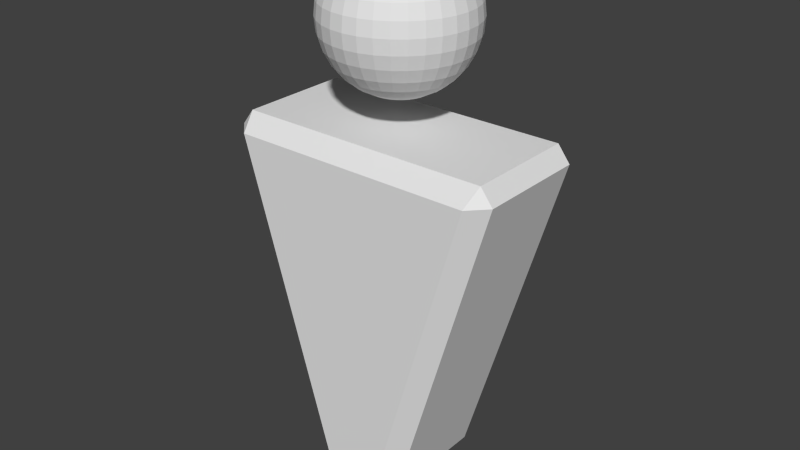 # Source: traveler.blend  (saved by Blender 2.71.0; exported with 4.5.12 LTS)
import bpy
from mathutils import Matrix  # noqa: F401  (used for matrix-valued properties, if any)

bpy.ops.wm.read_factory_settings(use_empty=True)
scene = bpy.context.scene
scene.name = 'Scene'

# ---- collections
col_collection_1 = bpy.data.collections.new('Collection 1'); scene.collection.children.link(col_collection_1)

# ---- materials (node trees are filled in below, after node groups)
mat_material = bpy.data.materials.new('Material')
mat_material.alpha_threshold = 0.0
mat_material.use_transparent_shadow = False
mat_material.roughness = 0.5
mat_material.line_color = (0.0, 0.0, 0.0, 1.0)

# ---- material node trees

# ---- world
world_world = bpy.data.worlds.new('World'); scene.world = world_world
world_world.color = (0.05088, 0.05088, 0.05088)
world_world.use_sun_shadow = False
world_world.sun_shadow_jitter_overblur = 0.0
world_world.cycles.sampling_method = 'MANUAL'
world_world.cycles.sample_map_resolution = 256

# ---- meshes
me_cube = bpy.data.meshes.new('Cube')
me_cube.from_pydata([(-0.09755, 0.0, 3.99), (-0.1913, 0.0, 3.962), (-0.2778, 0.0, 3.916), (-0.3536, 0.0, 3.854), (-0.4157, 0.0, 3.778), (-0.4619, 0.0, 3.691), (-0.4904, 0.0, 3.598), (-0.5, 0.0, 3.5), (-0.4904, 0.0, 3.402), (-0.4619, 0.0, 3.309), (-0.4157, 0.0, 3.222), (-0.3536, 0.0, 3.146), (-0.2778, 0.0, 3.084), (-0.1913, 0.0, 3.038), (-0.09755, 0.0, 3.01), (-0.09567, 0.01903, 3.99), (-0.1877, 0.03733, 3.962), (-0.2724, 0.05419, 3.916), (-0.3468, 0.06897, 3.854), (-0.4077, 0.08111, 3.778), (-0.4531, 0.09012, 3.691), (-0.481, 0.09567, 3.598), (-0.4904, 0.09755, 3.5), (-0.481, 0.09567, 3.402), (-0.4531, 0.09012, 3.309), (-0.4077, 0.08111, 3.222), (-0.3468, 0.06897, 3.146), (-0.2724, 0.05419, 3.084), (-0.1877, 0.03733, 3.038), (-0.09567, 0.01903, 3.01), (-0.09012, 0.03733, 3.99), (-0.1768, 0.07322, 3.962), (-0.2566, 0.1063, 3.916), (-0.3266, 0.1353, 3.854), (-0.3841, 0.1591, 3.778), (-0.4268, 0.1768, 3.691), (-0.4531, 0.1877, 3.598), (-0.4619, 0.1913, 3.5), (-0.4531, 0.1877, 3.402), (-0.4268, 0.1768, 3.309), (-0.3841, 0.1591, 3.222), (-0.3266, 0.1353, 3.146), (-0.2566, 0.1063, 3.084), (-0.1768, 0.07322, 3.038), (-0.09012, 0.03733, 3.01), (-0.08111, 0.05419, 3.99), (-0.1591, 0.1063, 3.962), (-0.231, 0.1543, 3.916), (-0.294, 0.1964, 3.854), (-0.3457, 0.231, 3.778), (-0.3841, 0.2566, 3.691), (-0.4077, 0.2724, 3.598), (-0.4157, 0.2778, 3.5), (-0.4077, 0.2724, 3.402), (-0.3841, 0.2566, 3.309), (-0.3457, 0.231, 3.222), (-0.294, 0.1964, 3.146), (-0.231, 0.1543, 3.084), (-0.1591, 0.1063, 3.038), (-0.08111, 0.05419, 3.01), (-0.06897, 0.06897, 3.99), (-0.1353, 0.1353, 3.962), (-0.1964, 0.1964, 3.916), (-0.25, 0.25, 3.854), (-0.294, 0.294, 3.778), (-0.3266, 0.3266, 3.691), (-0.3468, 0.3468, 3.598), (-0.3536, 0.3536, 3.5), (-0.3468, 0.3468, 3.402), (-0.3266, 0.3266, 3.309), (-0.294, 0.294, 3.222), (-0.25, 0.25, 3.146), (-0.1964, 0.1964, 3.084), (-0.1353, 0.1353, 3.038), (-0.06897, 0.06897, 3.01), (-0.05419, 0.08111, 3.99), (-0.1063, 0.1591, 3.962), (-0.1543, 0.231, 3.916), (-0.1964, 0.294, 3.854), (-0.231, 0.3457, 3.778), (-0.2566, 0.3841, 3.691), (-0.2724, 0.4077, 3.598), (-0.2778, 0.4157, 3.5), (-0.2724, 0.4077, 3.402), (-0.2566, 0.3841, 3.309), (-0.231, 0.3457, 3.222), (-0.1964, 0.294, 3.146), (-0.1543, 0.231, 3.084), (-0.1063, 0.1591, 3.038), (-0.05419, 0.08111, 3.01), (-0.03733, 0.09012, 3.99), (-0.07322, 0.1768, 3.962), (-0.1063, 0.2566, 3.916), (-0.1353, 0.3266, 3.854), (-0.1591, 0.3841, 3.778), (-0.1768, 0.4268, 3.691), (-0.1877, 0.4531, 3.598), (-0.1913, 0.4619, 3.5), (-0.1877, 0.4531, 3.402), (-0.1768, 0.4268, 3.309), (-0.1591, 0.3841, 3.222), (-0.1353, 0.3266, 3.146), (-0.1063, 0.2566, 3.084), (-0.07322, 0.1768, 3.038), (-0.03733, 0.09012, 3.01), (-0.01903, 0.09567, 3.99), (-0.03733, 0.1877, 3.962), (-0.05419, 0.2724, 3.916), (-0.06897, 0.3468, 3.854), (-0.08111, 0.4077, 3.778), (-0.09012, 0.4531, 3.691), (-0.09567, 0.481, 3.598), (-0.09754, 0.4904, 3.5), (-0.09567, 0.481, 3.402), (-0.09012, 0.4531, 3.309), (-0.08111, 0.4077, 3.222), (-0.06897, 0.3468, 3.146), (-0.05419, 0.2724, 3.084), (-0.03733, 0.1877, 3.038), (-0.01903, 0.09567, 3.01), (1.633e-07, 0.09755, 3.99), (1.596e-07, 0.1913, 3.962), (1.559e-07, 0.2778, 3.916), (1.596e-07, 0.3536, 3.854), (1.67e-07, 0.4157, 3.778), (1.372e-07, 0.4619, 3.691), (1.968e-07, 0.4904, 3.598), (1.894e-07, 0.5, 3.5), (1.968e-07, 0.4904, 3.402), (1.149e-07, 0.4619, 3.309), (1.67e-07, 0.4157, 3.222), (1.596e-07, 0.3536, 3.146), (1.708e-07, 0.2778, 3.084), (1.521e-07, 0.1913, 3.038), (1.54e-07, 0.09755, 3.01), (0.01903, 0.09567, 3.99), (0.03733, 0.1877, 3.962), (0.05419, 0.2724, 3.916), (0.06898, 0.3468, 3.854), (0.08111, 0.4077, 3.778), (0.09012, 0.4531, 3.691), (0.09567, 0.481, 3.598), (0.09755, 0.4904, 3.5), (0.09567, 0.481, 3.402), (0.09012, 0.4531, 3.309), (0.08111, 0.4077, 3.222), (0.06898, 0.3468, 3.146), (0.05419, 0.2724, 3.084), (0.03733, 0.1877, 3.038), (0.01903, 0.09567, 3.01), (0.03733, 0.09012, 3.99), (0.07322, 0.1768, 3.962), (0.1063, 0.2566, 3.916), (0.1353, 0.3266, 3.854), (0.1591, 0.3841, 3.778), (0.1768, 0.4268, 3.691), (0.1877, 0.4531, 3.598), (0.1913, 0.4619, 3.5), (0.1877, 0.4531, 3.402), (0.1768, 0.4268, 3.309), (0.1591, 0.3841, 3.222), (0.1353, 0.3266, 3.146), (0.1063, 0.2566, 3.084), (0.07322, 0.1768, 3.038), (0.03733, 0.09012, 3.01), (0.05419, 0.08111, 3.99), (0.1063, 0.1591, 3.962), (0.1543, 0.231, 3.916), (0.1964, 0.294, 3.854), (0.231, 0.3457, 3.778), (0.2566, 0.3841, 3.691), (0.2724, 0.4077, 3.598), (0.2778, 0.4157, 3.5), (0.2724, 0.4077, 3.402), (0.2566, 0.3841, 3.309), (0.231, 0.3457, 3.222), (0.1964, 0.294, 3.146), (0.1543, 0.231, 3.084), (0.1063, 0.1591, 3.038), (0.05419, 0.08111, 3.01), (0.06898, 0.06897, 3.99), (0.1353, 0.1353, 3.962), (0.1964, 0.1964, 3.916), (0.25, 0.25, 3.854), (0.294, 0.294, 3.778), (0.3266, 0.3266, 3.691), (0.3468, 0.3468, 3.598), (0.3536, 0.3536, 3.5), (0.3468, 0.3468, 3.402), (0.3266, 0.3266, 3.309), (0.294, 0.294, 3.222), (0.25, 0.25, 3.146), (0.1964, 0.1964, 3.084), (0.1353, 0.1353, 3.038), (0.06898, 0.06897, 3.01), (0.08111, 0.05419, 3.99), (0.1591, 0.1063, 3.962), (0.231, 0.1543, 3.916), (0.294, 0.1964, 3.854), (0.3457, 0.231, 3.778), (0.3841, 0.2566, 3.691), (0.4077, 0.2724, 3.598), (0.4157, 0.2778, 3.5), (0.4077, 0.2724, 3.402), (0.3841, 0.2566, 3.309), (0.3457, 0.231, 3.222), (0.294, 0.1964, 3.146), (0.231, 0.1543, 3.084), (0.1591, 0.1063, 3.038), (0.08111, 0.05419, 3.01), (0.09012, 0.03733, 3.99), (0.1768, 0.07322, 3.962), (0.2566, 0.1063, 3.916), (0.3266, 0.1353, 3.854), (0.3841, 0.1591, 3.778), (0.4268, 0.1768, 3.691), (0.4531, 0.1877, 3.598), (0.4619, 0.1913, 3.5), (0.4531, 0.1877, 3.402), (0.4268, 0.1768, 3.309), (0.3841, 0.1591, 3.222), (0.3266, 0.1353, 3.146), (0.2566, 0.1063, 3.084), (0.1768, 0.07322, 3.038), (0.09012, 0.03733, 3.01), (0.09567, 0.01903, 3.99), (0.1877, 0.03733, 3.962), (0.2724, 0.05419, 3.916), (0.3468, 0.06897, 3.854), (0.4077, 0.08111, 3.778), (0.4531, 0.09012, 3.691), (0.481, 0.09567, 3.598), (0.4904, 0.09755, 3.5), (0.481, 0.09567, 3.402), (0.4531, 0.09012, 3.309), (0.4077, 0.08111, 3.222), (0.3468, 0.06897, 3.146), (0.2724, 0.05419, 3.084), (0.1877, 0.03733, 3.038), (0.09567, 0.01903, 3.01), (0.09755, -3.606e-09, 3.99), (0.1913, 2.061e-08, 3.962), (0.2778, 1.316e-08, 3.916), (0.3536, -1.292e-08, 3.854), (0.4157, -4.272e-08, 3.778), (0.4619, 3.178e-08, 3.691), (0.4904, -4.272e-08, 3.598), (0.5, -5.017e-08, 3.5), (0.4904, -4.272e-08, 3.402), (0.4619, 3.178e-08, 3.309), (0.4157, -4.272e-08, 3.222), (0.3536, -1.292e-08, 3.146), (0.2778, -5.469e-09, 3.084), (0.1913, 1.982e-09, 3.038), (0.09755, 1.982e-09, 3.01), (0.09567, -0.01903, 3.99), (0.1877, -0.03733, 3.962), (0.2724, -0.05419, 3.916), (0.3468, -0.06897, 3.854), (0.4077, -0.08111, 3.778), (0.4531, -0.09012, 3.691), (0.481, -0.09567, 3.598), (0.4904, -0.09755, 3.5), (0.481, -0.09567, 3.402), (0.4531, -0.09012, 3.309), (0.4077, -0.08111, 3.222), (0.3468, -0.06897, 3.146), (0.2724, -0.05419, 3.084), (0.1877, -0.03733, 3.038), (0.09567, -0.01903, 3.01), (0.09012, -0.03733, 3.99), (0.1768, -0.07322, 3.962), (0.2566, -0.1063, 3.916), (0.3266, -0.1353, 3.854), (0.3841, -0.1591, 3.778), (0.4268, -0.1768, 3.691), (0.4531, -0.1877, 3.598), (0.4619, -0.1913, 3.5), (0.4531, -0.1877, 3.402), (0.4268, -0.1768, 3.309), (0.3841, -0.1591, 3.222), (0.3266, -0.1353, 3.146), (0.2566, -0.1063, 3.084), (0.1768, -0.07322, 3.038), (0.09012, -0.03733, 3.01), (0.08111, -0.05419, 3.99), (0.1591, -0.1063, 3.962), (0.231, -0.1543, 3.916), (0.294, -0.1964, 3.854), (0.3457, -0.231, 3.778), (0.3841, -0.2566, 3.691), (0.4077, -0.2724, 3.598), (0.4157, -0.2778, 3.5), (0.4077, -0.2724, 3.402), (0.3841, -0.2566, 3.309), (0.3457, -0.231, 3.222), (0.294, -0.1964, 3.146), (0.231, -0.1543, 3.084), (0.1591, -0.1063, 3.038), (0.08111, -0.05419, 3.01), (0.06898, -0.06897, 3.99), (0.1353, -0.1353, 3.962), (0.1964, -0.1964, 3.916), (0.25, -0.25, 3.854), (0.294, -0.294, 3.778), (0.3266, -0.3266, 3.691), (0.3468, -0.3468, 3.598), (0.3536, -0.3536, 3.5), (0.3468, -0.3468, 3.402), (0.3266, -0.3266, 3.309), (0.294, -0.294, 3.222), (0.25, -0.25, 3.146), (0.1964, -0.1964, 3.084), (0.1353, -0.1353, 3.038), (0.06897, -0.06897, 3.01), (0.05419, -0.08111, 3.99), (0.1063, -0.1591, 3.962), (0.1543, -0.231, 3.916), (0.1964, -0.294, 3.854), (0.231, -0.3457, 3.778), (0.2566, -0.3841, 3.691), (0.2724, -0.4077, 3.598), (0.2778, -0.4157, 3.5), (0.2724, -0.4077, 3.402), (0.2566, -0.3841, 3.309), (0.231, -0.3457, 3.222), (0.1964, -0.294, 3.146), (0.1543, -0.231, 3.084), (0.1063, -0.1591, 3.038), (0.05419, -0.08111, 3.01), (1.629e-07, 0.0, 3.0), (0.03733, -0.09012, 3.99), (0.07322, -0.1768, 3.962), (0.1063, -0.2566, 3.916), (0.1353, -0.3266, 3.854), (0.1591, -0.3841, 3.778), (0.1768, -0.4268, 3.691), (0.1877, -0.4531, 3.598), (0.1913, -0.4619, 3.5), (0.1877, -0.4531, 3.402), (0.1768, -0.4268, 3.309), (0.1591, -0.3841, 3.222), (0.1353, -0.3266, 3.146), (0.1063, -0.2566, 3.084), (0.07322, -0.1768, 3.038), (0.03733, -0.09012, 3.01), (0.01903, -0.09567, 3.99), (0.03733, -0.1877, 3.962), (0.05419, -0.2724, 3.916), (0.06897, -0.3468, 3.854), (0.08111, -0.4077, 3.778), (0.09012, -0.4531, 3.691), (0.09567, -0.481, 3.598), (0.09755, -0.4904, 3.5), (0.09567, -0.481, 3.402), (0.09012, -0.4531, 3.309), (0.08111, -0.4077, 3.222), (0.06897, -0.3468, 3.146), (0.05419, -0.2724, 3.084), (0.03733, -0.1877, 3.038), (0.01903, -0.09567, 3.01), (1.559e-07, -0.09755, 3.99), (1.41e-07, -0.1913, 3.962), (1.41e-07, -0.2778, 3.916), (9.254e-08, -0.3536, 3.854), (7.019e-08, -0.4157, 3.778), (1.596e-07, -0.4619, 3.691), (4.783e-08, -0.4904, 3.598), (7.019e-08, -0.5, 3.5), (4.783e-08, -0.4904, 3.402), (1.596e-07, -0.4619, 3.309), (7.019e-08, -0.4157, 3.222), (9.254e-08, -0.3536, 3.146), (1.298e-07, -0.2778, 3.084), (1.261e-07, -0.1913, 3.038), (1.577e-07, -0.09755, 3.01), (-0.01903, -0.09567, 3.99), (-0.03733, -0.1877, 3.962), (-0.05419, -0.2724, 3.916), (-0.06897, -0.3468, 3.854), (-0.08111, -0.4077, 3.778), (-0.09012, -0.4531, 3.691), (-0.09567, -0.481, 3.598), (-0.09755, -0.4904, 3.5), (-0.09567, -0.481, 3.402), (-0.09012, -0.4531, 3.309), (-0.08111, -0.4077, 3.222), (-0.06897, -0.3468, 3.146), (-0.05419, -0.2724, 3.084), (-0.03733, -0.1877, 3.038), (-0.01903, -0.09567, 3.01), (-0.03733, -0.09012, 3.99), (-0.07322, -0.1768, 3.962), (-0.1063, -0.2566, 3.916), (-0.1353, -0.3266, 3.854), (-0.1591, -0.3841, 3.778), (-0.1768, -0.4268, 3.691), (-0.1877, -0.4531, 3.598), (-0.1913, -0.4619, 3.5), (-0.1877, -0.4531, 3.402), (-0.1768, -0.4268, 3.309), (-0.1591, -0.3841, 3.222), (-0.1353, -0.3266, 3.146), (-0.1063, -0.2566, 3.084), (-0.07322, -0.1768, 3.038), (-0.03733, -0.09012, 3.01), (-0.05419, -0.08111, 3.99), (-0.1063, -0.1591, 3.962), (-0.1543, -0.231, 3.916), (-0.1964, -0.294, 3.854), (-0.231, -0.3457, 3.778), (-0.2566, -0.3841, 3.691), (-0.2724, -0.4077, 3.598), (-0.2778, -0.4157, 3.5), (-0.2724, -0.4077, 3.402), (-0.2566, -0.3841, 3.309), (-0.231, -0.3457, 3.222), (-0.1964, -0.294, 3.146), (-0.1543, -0.231, 3.084), (-0.1063, -0.1591, 3.038), (-0.05419, -0.08111, 3.01), (-0.06897, -0.06897, 3.99), (-0.1353, -0.1353, 3.962), (-0.1964, -0.1964, 3.916), (-0.25, -0.25, 3.854), (-0.294, -0.294, 3.778), (-0.3266, -0.3266, 3.691), (-0.3468, -0.3468, 3.598), (-0.3536, -0.3536, 3.5), (-0.3468, -0.3468, 3.402), (-0.3266, -0.3266, 3.309), (-0.294, -0.294, 3.222), (-0.25, -0.25, 3.146), (-0.1964, -0.1964, 3.084), (-0.1353, -0.1353, 3.038), (-0.06897, -0.06897, 3.01), (-0.08111, -0.05419, 3.99), (-0.1591, -0.1063, 3.962), (-0.231, -0.1543, 3.916), (-0.294, -0.1964, 3.854), (-0.3457, -0.231, 3.778), (-0.3841, -0.2566, 3.691), (-0.4077, -0.2724, 3.598), (-0.4157, -0.2778, 3.5), (-0.4077, -0.2724, 3.402), (-0.3841, -0.2566, 3.309), (-0.3457, -0.231, 3.222), (-0.294, -0.1964, 3.146), (-0.231, -0.1543, 3.084), (-0.1591, -0.1063, 3.038), (-0.08111, -0.05419, 3.01), (1.24e-08, -6.235e-08, 4.0), (-0.09012, -0.03733, 3.99), (-0.1768, -0.07322, 3.962), (-0.2566, -0.1063, 3.916), (-0.3266, -0.1353, 3.854), (-0.3841, -0.1591, 3.778), (-0.4268, -0.1768, 3.691), (-0.4531, -0.1877, 3.598), (-0.4619, -0.1913, 3.5), (-0.4531, -0.1877, 3.402), (-0.4268, -0.1768, 3.309), (-0.3841, -0.1591, 3.222), (-0.3266, -0.1353, 3.146), (-0.2566, -0.1063, 3.084), (-0.1768, -0.07322, 3.038), (-0.09012, -0.03733, 3.01), (-0.09567, -0.01903, 3.99), (-0.1877, -0.03733, 3.962), (-0.2724, -0.05419, 3.916), (-0.3468, -0.06897, 3.854), (-0.4077, -0.08111, 3.778), (-0.4531, -0.09012, 3.691), (-0.481, -0.09567, 3.598), (-0.4904, -0.09754, 3.5), (-0.481, -0.09567, 3.402), (-0.4531, -0.09012, 3.309), (-0.4077, -0.08111, 3.222), (-0.3468, -0.06897, 3.146), (-0.2724, -0.05419, 3.084), (-0.1877, -0.03733, 3.038), (-0.09567, -0.01903, 3.01), (0.1617, 0.5, 0.3651), (0.2798, 0.3849, 0.3611), (0.1349, 0.3849, 0.25), (0.1349, -0.3849, 0.25), (0.2798, -0.3849, 0.3611), (0.1617, -0.5, 0.3651), (-0.1349, -0.3849, 0.25), (-0.1617, -0.5, 0.3651), (-0.2798, -0.3849, 0.3611), (-0.2798, 0.3849, 0.3611), (-0.1617, 0.5, 0.3651), (-0.1349, 0.3849, 0.25), (0.9702, 0.3849, 2.689), (0.8501, 0.5, 2.685), (0.8849, 0.3849, 2.8), (0.8849, -0.3849, 2.8), (0.8501, -0.5, 2.685), (0.9702, -0.3849, 2.689), (-0.8849, -0.3849, 2.8), (-0.9702, -0.3849, 2.689), (-0.8501, -0.5, 2.685), (-0.8501, 0.5, 2.685), (-0.9702, 0.3849, 2.689), (-0.8849, 0.3849, 2.8)], [], [(495, 482, 492, 503), (487, 498, 502, 489), (490, 501, 504, 491), (496, 505, 500, 497), (483, 494, 499, 486), (10, 9, 24, 25), (8, 7, 22, 23), (6, 5, 20, 21), (4, 3, 18, 19), (2, 1, 16, 17), (13, 12, 27, 28), (11, 10, 25, 26), (9, 8, 23, 24), (7, 6, 21, 22), (5, 4, 19, 20), (3, 2, 17, 18), (14, 13, 28, 29), (1, 0, 15, 16), (12, 11, 26, 27), (20, 19, 34, 35), (18, 17, 32, 33), (29, 28, 43, 44), (16, 15, 30, 31), (27, 26, 41, 42), (25, 24, 39, 40), (23, 22, 37, 38), (21, 20, 35, 36), (19, 18, 33, 34), (17, 16, 31, 32), (28, 27, 42, 43), (26, 25, 40, 41), (24, 23, 38, 39), (22, 21, 36, 37), (35, 34, 49, 50), (33, 32, 47, 48), (44, 43, 58, 59), (31, 30, 45, 46), (42, 41, 56, 57), (40, 39, 54, 55), (38, 37, 52, 53), (36, 35, 50, 51), (34, 33, 48, 49), (32, 31, 46, 47), (43, 42, 57, 58), (41, 40, 55, 56), (39, 38, 53, 54), (37, 36, 51, 52), (50, 49, 64, 65), (48, 47, 62, 63), (59, 58, 73, 74), (46, 45, 60, 61), (57, 56, 71, 72), (55, 54, 69, 70), (53, 52, 67, 68), (51, 50, 65, 66), (49, 48, 63, 64), (47, 46, 61, 62), (58, 57, 72, 73), (56, 55, 70, 71), (54, 53, 68, 69), (52, 51, 66, 67), (65, 64, 79, 80), (63, 62, 77, 78), (74, 73, 88, 89), (61, 60, 75, 76), (72, 71, 86, 87), (70, 69, 84, 85), (68, 67, 82, 83), (66, 65, 80, 81), (64, 63, 78, 79), (62, 61, 76, 77), (73, 72, 87, 88), (71, 70, 85, 86), (69, 68, 83, 84), (67, 66, 81, 82), (80, 79, 94, 95), (78, 77, 92, 93), (89, 88, 103, 104), (76, 75, 90, 91), (87, 86, 101, 102), (85, 84, 99, 100), (83, 82, 97, 98), (81, 80, 95, 96), (79, 78, 93, 94), (77, 76, 91, 92), (88, 87, 102, 103), (86, 85, 100, 101), (84, 83, 98, 99), (82, 81, 96, 97), (95, 94, 109, 110), (93, 92, 107, 108), (104, 103, 118, 119), (91, 90, 105, 106), (102, 101, 116, 117), (100, 99, 114, 115), (98, 97, 112, 113), (96, 95, 110, 111), (94, 93, 108, 109), (92, 91, 106, 107), (103, 102, 117, 118), (101, 100, 115, 116), (99, 98, 113, 114), (97, 96, 111, 112), (110, 109, 124, 125), (108, 107, 122, 123), (119, 118, 133, 134), (106, 105, 120, 121), (117, 116, 131, 132), (115, 114, 129, 130), (113, 112, 127, 128), (111, 110, 125, 126), (109, 108, 123, 124), (107, 106, 121, 122), (118, 117, 132, 133), (116, 115, 130, 131), (114, 113, 128, 129), (112, 111, 126, 127), (125, 124, 139, 140), (123, 122, 137, 138), (134, 133, 148, 149), (121, 120, 135, 136), (132, 131, 146, 147), (130, 129, 144, 145), (128, 127, 142, 143), (126, 125, 140, 141), (124, 123, 138, 139), (122, 121, 136, 137), (133, 132, 147, 148), (131, 130, 145, 146), (129, 128, 143, 144), (127, 126, 141, 142), (140, 139, 154, 155), (138, 137, 152, 153), (149, 148, 163, 164), (136, 135, 150, 151), (147, 146, 161, 162), (145, 144, 159, 160), (143, 142, 157, 158), (141, 140, 155, 156), (139, 138, 153, 154), (137, 136, 151, 152), (148, 147, 162, 163), (146, 145, 160, 161), (144, 143, 158, 159), (142, 141, 156, 157), (155, 154, 169, 170), (153, 152, 167, 168), (164, 163, 178, 179), (151, 150, 165, 166), (162, 161, 176, 177), (160, 159, 174, 175), (158, 157, 172, 173), (156, 155, 170, 171), (154, 153, 168, 169), (152, 151, 166, 167), (163, 162, 177, 178), (161, 160, 175, 176), (159, 158, 173, 174), (157, 156, 171, 172), (170, 169, 184, 185), (168, 167, 182, 183), (179, 178, 193, 194), (166, 165, 180, 181), (177, 176, 191, 192), (175, 174, 189, 190), (173, 172, 187, 188), (171, 170, 185, 186), (169, 168, 183, 184), (167, 166, 181, 182), (178, 177, 192, 193), (176, 175, 190, 191), (174, 173, 188, 189), (172, 171, 186, 187), (185, 184, 199, 200), (183, 182, 197, 198), (194, 193, 208, 209), (181, 180, 195, 196), (192, 191, 206, 207), (190, 189, 204, 205), (188, 187, 202, 203), (186, 185, 200, 201), (184, 183, 198, 199), (182, 181, 196, 197), (193, 192, 207, 208), (191, 190, 205, 206), (189, 188, 203, 204), (187, 186, 201, 202), (200, 199, 214, 215), (198, 197, 212, 213), (209, 208, 223, 224), (196, 195, 210, 211), (207, 206, 221, 222), (205, 204, 219, 220), (203, 202, 217, 218), (201, 200, 215, 216), (199, 198, 213, 214), (197, 196, 211, 212), (208, 207, 222, 223), (206, 205, 220, 221), (204, 203, 218, 219), (202, 201, 216, 217), (215, 214, 229, 230), (213, 212, 227, 228), (224, 223, 238, 239), (211, 210, 225, 226), (222, 221, 236, 237), (220, 219, 234, 235), (218, 217, 232, 233), (216, 215, 230, 231), (214, 213, 228, 229), (212, 211, 226, 227), (223, 222, 237, 238), (221, 220, 235, 236), (219, 218, 233, 234), (217, 216, 231, 232), (230, 229, 244, 245), (228, 227, 242, 243), (239, 238, 253, 254), (226, 225, 240, 241), (237, 236, 251, 252), (235, 234, 249, 250), (233, 232, 247, 248), (231, 230, 245, 246), (229, 228, 243, 244), (227, 226, 241, 242), (238, 237, 252, 253), (236, 235, 250, 251), (234, 233, 248, 249), (232, 231, 246, 247), (245, 244, 259, 260), (243, 242, 257, 258), (254, 253, 268, 269), (241, 240, 255, 256), (252, 251, 266, 267), (250, 249, 264, 265), (248, 247, 262, 263), (246, 245, 260, 261), (244, 243, 258, 259), (242, 241, 256, 257), (253, 252, 267, 268), (251, 250, 265, 266), (249, 248, 263, 264), (247, 246, 261, 262), (260, 259, 274, 275), (258, 257, 272, 273), (269, 268, 283, 284), (256, 255, 270, 271), (267, 266, 281, 282), (265, 264, 279, 280), (263, 262, 277, 278), (261, 260, 275, 276), (259, 258, 273, 274), (257, 256, 271, 272), (268, 267, 282, 283), (266, 265, 280, 281), (264, 263, 278, 279), (262, 261, 276, 277), (275, 274, 289, 290), (273, 272, 287, 288), (284, 283, 298, 299), (271, 270, 285, 286), (282, 281, 296, 297), (280, 279, 294, 295), (278, 277, 292, 293), (276, 275, 290, 291), (274, 273, 288, 289), (272, 271, 286, 287), (283, 282, 297, 298), (281, 280, 295, 296), (279, 278, 293, 294), (277, 276, 291, 292), (290, 289, 304, 305), (288, 287, 302, 303), (299, 298, 313, 314), (286, 285, 300, 301), (297, 296, 311, 312), (295, 294, 309, 310), (293, 292, 307, 308), (291, 290, 305, 306), (289, 288, 303, 304), (287, 286, 301, 302), (298, 297, 312, 313), (296, 295, 310, 311), (294, 293, 308, 309), (292, 291, 306, 307), (305, 304, 319, 320), (303, 302, 317, 318), (314, 313, 328, 329), (301, 300, 315, 316), (312, 311, 326, 327), (310, 309, 324, 325), (308, 307, 322, 323), (306, 305, 320, 321), (304, 303, 318, 319), (302, 301, 316, 317), (313, 312, 327, 328), (311, 310, 325, 326), (309, 308, 323, 324), (307, 306, 321, 322), (320, 319, 335, 336), (318, 317, 333, 334), (329, 328, 344, 345), (316, 315, 331, 332), (327, 326, 342, 343), (325, 324, 340, 341), (323, 322, 338, 339), (321, 320, 336, 337), (319, 318, 334, 335), (317, 316, 332, 333), (328, 327, 343, 344), (326, 325, 341, 342), (324, 323, 339, 340), (322, 321, 337, 338), (336, 335, 350, 351), (334, 333, 348, 349), (345, 344, 359, 360), (332, 331, 346, 347), (343, 342, 357, 358), (341, 340, 355, 356), (339, 338, 353, 354), (337, 336, 351, 352), (335, 334, 349, 350), (333, 332, 347, 348), (344, 343, 358, 359), (342, 341, 356, 357), (340, 339, 354, 355), (338, 337, 352, 353), (351, 350, 365, 366), (349, 348, 363, 364), (360, 359, 374, 375), (347, 346, 361, 362), (358, 357, 372, 373), (356, 355, 370, 371), (354, 353, 368, 369), (352, 351, 366, 367), (350, 349, 364, 365), (348, 347, 362, 363), (359, 358, 373, 374), (357, 356, 371, 372), (355, 354, 369, 370), (353, 352, 367, 368), (366, 365, 380, 381), (364, 363, 378, 379), (375, 374, 389, 390), (362, 361, 376, 377), (373, 372, 387, 388), (371, 370, 385, 386), (369, 368, 383, 384), (367, 366, 381, 382), (365, 364, 379, 380), (363, 362, 377, 378), (374, 373, 388, 389), (372, 371, 386, 387), (370, 369, 384, 385), (368, 367, 382, 383), (381, 380, 395, 396), (379, 378, 393, 394), (390, 389, 404, 405), (377, 376, 391, 392), (388, 387, 402, 403), (386, 385, 400, 401), (384, 383, 398, 399), (382, 381, 396, 397), (380, 379, 394, 395), (378, 377, 392, 393), (389, 388, 403, 404), (387, 386, 401, 402), (385, 384, 399, 400), (383, 382, 397, 398), (396, 395, 410, 411), (394, 393, 408, 409), (405, 404, 419, 420), (392, 391, 406, 407), (403, 402, 417, 418), (401, 400, 415, 416), (399, 398, 413, 414), (397, 396, 411, 412), (395, 394, 409, 410), (393, 392, 407, 408), (404, 403, 418, 419), (402, 401, 416, 417), (400, 399, 414, 415), (398, 397, 412, 413), (411, 410, 425, 426), (409, 408, 423, 424), (420, 419, 434, 435), (407, 406, 421, 422), (418, 417, 432, 433), (416, 415, 430, 431), (414, 413, 428, 429), (412, 411, 426, 427), (410, 409, 424, 425), (408, 407, 422, 423), (419, 418, 433, 434), (417, 416, 431, 432), (415, 414, 429, 430), (413, 412, 427, 428), (426, 425, 440, 441), (424, 423, 438, 439), (435, 434, 449, 450), (422, 421, 436, 437), (433, 432, 447, 448), (431, 430, 445, 446), (429, 428, 443, 444), (427, 426, 441, 442), (425, 424, 439, 440), (423, 422, 437, 438), (434, 433, 448, 449), (432, 431, 446, 447), (430, 429, 444, 445), (428, 427, 442, 443), (441, 440, 456, 457), (439, 438, 454, 455), (450, 449, 465, 466), (437, 436, 452, 453), (448, 447, 463, 464), (446, 445, 461, 462), (444, 443, 459, 460), (442, 441, 457, 458), (440, 439, 455, 456), (438, 437, 453, 454), (449, 448, 464, 465), (447, 446, 462, 463), (445, 444, 460, 461), (443, 442, 458, 459), (457, 456, 471, 472), (455, 454, 469, 470), (466, 465, 480, 481), (453, 452, 467, 468), (464, 463, 478, 479), (462, 461, 476, 477), (460, 459, 474, 475), (458, 457, 472, 473), (456, 455, 470, 471), (454, 453, 468, 469), (465, 464, 479, 480), (463, 462, 477, 478), (461, 460, 475, 476), (459, 458, 473, 474), (330, 14, 29), (0, 451, 15), (330, 29, 44), (15, 451, 30), (330, 44, 59), (30, 451, 45), (330, 59, 74), (45, 451, 60), (330, 74, 89), (60, 451, 75), (330, 89, 104), (75, 451, 90), (330, 104, 119), (90, 451, 105), (330, 119, 134), (105, 451, 120), (330, 134, 149), (120, 451, 135), (330, 149, 164), (135, 451, 150), (330, 164, 179), (150, 451, 165), (330, 179, 194), (165, 451, 180), (330, 194, 209), (180, 451, 195), (330, 209, 224), (195, 451, 210), (330, 224, 239), (210, 451, 225), (330, 239, 254), (225, 451, 240), (330, 254, 269), (240, 451, 255), (330, 269, 284), (255, 451, 270), (330, 284, 299), (270, 451, 285), (330, 299, 314), (285, 451, 300), (330, 314, 329), (300, 451, 315), (330, 329, 345), (315, 451, 331), (330, 345, 360), (331, 451, 346), (330, 360, 375), (346, 451, 361), (330, 375, 390), (361, 451, 376), (330, 390, 405), (376, 451, 391), (330, 405, 420), (391, 451, 406), (330, 420, 435), (406, 451, 421), (330, 435, 450), (421, 451, 436), (330, 450, 466), (436, 451, 452), (330, 466, 481), (452, 451, 467), (472, 471, 4, 5), (470, 469, 2, 3), (481, 480, 13, 14), (468, 467, 0, 1), (479, 478, 11, 12), (477, 476, 9, 10), (475, 474, 7, 8), (473, 472, 5, 6), (471, 470, 3, 4), (330, 481, 14), (469, 468, 1, 2), (480, 479, 12, 13), (467, 451, 0), (478, 477, 10, 11), (476, 475, 8, 9), (474, 473, 6, 7), (482, 483, 484), (485, 486, 487), (488, 489, 490), (491, 492, 493), (494, 495, 496), (497, 498, 499), (500, 501, 502), (503, 504, 505), (483, 486, 485, 484), (484, 493, 492, 482), (482, 495, 494, 483), (487, 489, 488, 485), (486, 499, 498, 487), (490, 491, 493, 488), (489, 502, 501, 490), (491, 504, 503, 492), (496, 497, 499, 494), (495, 503, 505, 496), (497, 500, 502, 498), (500, 505, 504, 501), (484, 485, 488, 493)])
_uv = me_cube.uv_layers.new(name='UVMap')
_uv.uv.foreach_set('vector', [0.1755, 0.1961, 0.4577, 0.3027, 0.4575, 0.3416, 0.1579, 0.4006, 0.8687, 0.03115, 0.9716, 0.448, 0.6993, 0.4461, 0.8138, 0.03106, 0.6434, 0.4282, 0.03629, 0.5899, 0.1533, 0.4235, 0.4662, 0.3631, 0.154, 0.187, 0.1346, 0.4086, 0.007485, 0.5597, 0.007485, 0.03235, 0.4663, 0.2826, 0.1725, 0.1719, 0.03923, 0.0001024, 0.658, 0.213, 0.05902, 0.9184, 0.03733, 0.8865, 0.06726, 0.872, 0.0828, 0.9008, 0.02235, 0.8502, 0.01508, 0.8109, 0.05183, 0.8083, 0.05682, 0.8409, 0.01625, 0.7704, 0.02621, 0.7306, 0.05938, 0.7416, 0.0526, 0.7748, 0.04484, 0.6936, 0.07134, 0.6619, 0.09143, 0.68, 0.07234, 0.7095, 0.104, 0.6374, 0.14, 0.6215, 0.1456, 0.6345, 0.1162, 0.6545, 0.1501, 0.978, 0.117, 0.9647, 0.1274, 0.9484, 0.1551, 0.966, 0.0861, 0.9447, 0.05902, 0.9184, 0.0828, 0.9008, 0.103, 0.9265, 0.03733, 0.8865, 0.02235, 0.8502, 0.05682, 0.8409, 0.06726, 0.872, 0.01508, 0.8109, 0.01625, 0.7704, 0.0526, 0.7748, 0.05183, 0.8083, 0.02621, 0.7306, 0.04484, 0.6936, 0.07234, 0.7095, 0.05938, 0.7416, 0.07134, 0.6619, 0.104, 0.6374, 0.1162, 0.6545, 0.09143, 0.68, 0.1836, 0.9853, 0.1501, 0.978, 0.1551, 0.966, 0.1852, 0.979, 0.14, 0.6215, 0.1762, 0.614, 0.1778, 0.6207, 0.1456, 0.6345, 0.117, 0.9647, 0.0861, 0.9447, 0.103, 0.9265, 0.1274, 0.9484, 0.05938, 0.7416, 0.07234, 0.7095, 0.09694, 0.7208, 0.0878, 0.7491, 0.09143, 0.68, 0.1162, 0.6545, 0.1295, 0.6679, 0.1108, 0.6934, 0.1852, 0.979, 0.1551, 0.966, 0.1617, 0.9557, 0.1879, 0.9732, 0.1456, 0.6345, 0.1778, 0.6207, 0.1806, 0.6267, 0.153, 0.6453, 0.1274, 0.9484, 0.103, 0.9265, 0.1201, 0.9126, 0.139, 0.9354, 0.0828, 0.9008, 0.06726, 0.872, 0.0936, 0.8617, 0.1049, 0.8879, 0.05682, 0.8409, 0.05183, 0.8083, 0.08263, 0.8063, 0.08616, 0.8344, 0.0526, 0.7748, 0.05938, 0.7416, 0.0878, 0.7491, 0.08312, 0.7778, 0.07234, 0.7095, 0.09143, 0.68, 0.1108, 0.6934, 0.09694, 0.7208, 0.1162, 0.6545, 0.1456, 0.6345, 0.153, 0.6453, 0.1295, 0.6679, 0.1551, 0.966, 0.1274, 0.9484, 0.139, 0.9354, 0.1617, 0.9557, 0.103, 0.9265, 0.0828, 0.9008, 0.1049, 0.8879, 0.1201, 0.9126, 0.06726, 0.872, 0.05682, 0.8409, 0.08616, 0.8344, 0.0936, 0.8617, 0.05183, 0.8083, 0.0526, 0.7748, 0.08312, 0.7778, 0.08263, 0.8063, 0.0878, 0.7491, 0.09694, 0.7208, 0.1192, 0.7288, 0.1128, 0.7544, 0.1108, 0.6934, 0.1295, 0.6679, 0.1432, 0.6781, 0.1292, 0.7033, 0.1879, 0.9732, 0.1617, 0.9557, 0.1696, 0.9473, 0.1915, 0.9683, 0.153, 0.6453, 0.1806, 0.6267, 0.1843, 0.6319, 0.1615, 0.654, 0.139, 0.9354, 0.1201, 0.9126, 0.1368, 0.902, 0.1514, 0.9251, 0.1049, 0.8879, 0.0936, 0.8617, 0.1173, 0.8542, 0.1255, 0.8784, 0.08616, 0.8344, 0.08263, 0.8063, 0.1093, 0.8049, 0.1119, 0.8297, 0.08312, 0.7778, 0.0878, 0.7491, 0.1128, 0.7544, 0.1096, 0.7798, 0.09694, 0.7208, 0.1108, 0.6934, 0.1292, 0.7033, 0.1192, 0.7288, 0.1295, 0.6679, 0.153, 0.6453, 0.1615, 0.654, 0.1432, 0.6781, 0.1617, 0.9557, 0.139, 0.9354, 0.1514, 0.9251, 0.1696, 0.9473, 0.1201, 0.9126, 0.1049, 0.8879, 0.1255, 0.8784, 0.1368, 0.902, 0.0936, 0.8617, 0.08616, 0.8344, 0.1119, 0.8297, 0.1173, 0.8542, 0.08263, 0.8063, 0.08312, 0.7778, 0.1096, 0.7798, 0.1093, 0.8049, 0.1128, 0.7544, 0.1192, 0.7288, 0.1398, 0.7345, 0.1353, 0.758, 0.1292, 0.7033, 0.1432, 0.6781, 0.1569, 0.6858, 0.1468, 0.7104, 0.1915, 0.9683, 0.1696, 0.9473, 0.1783, 0.9405, 0.1958, 0.9641, 0.1615, 0.654, 0.1843, 0.6319, 0.1887, 0.6362, 0.1707, 0.6609, 0.1514, 0.9251, 0.1368, 0.902, 0.1533, 0.8941, 0.1643, 0.9171, 0.1255, 0.8784, 0.1173, 0.8542, 0.1389, 0.8488, 0.1449, 0.8713, 0.1119, 0.8297, 0.1093, 0.8049, 0.1331, 0.8038, 0.135, 0.8263, 0.1096, 0.7798, 0.1128, 0.7544, 0.1353, 0.758, 0.1332, 0.7811, 0.1192, 0.7288, 0.1292, 0.7033, 0.1468, 0.7104, 0.1398, 0.7345, 0.1432, 0.6781, 0.1615, 0.654, 0.1707, 0.6609, 0.1569, 0.6858, 0.1696, 0.9473, 0.1514, 0.9251, 0.1643, 0.9171, 0.1783, 0.9405, 0.1368, 0.902, 0.1255, 0.8784, 0.1449, 0.8713, 0.1533, 0.8941, 0.1173, 0.8542, 0.1119, 0.8297, 0.135, 0.8263, 0.1389, 0.8488, 0.1093, 0.8049, 0.1096, 0.7798, 0.1332, 0.7811, 0.1331, 0.8038, 0.1353, 0.758, 0.1398, 0.7345, 0.159, 0.7383, 0.1561, 0.7604, 0.1468, 0.7104, 0.1569, 0.6858, 0.1706, 0.6914, 0.1637, 0.7154, 0.1958, 0.9641, 0.1783, 0.9405, 0.1876, 0.9353, 0.2007, 0.9609, 0.1707, 0.6609, 0.1887, 0.6362, 0.1937, 0.6396, 0.1804, 0.6661, 0.1643, 0.9171, 0.1533, 0.8941, 0.1693, 0.8883, 0.1773, 0.9112, 0.1449, 0.8713, 0.1389, 0.8488, 0.1591, 0.8448, 0.1634, 0.8663, 0.135, 0.8263, 0.1331, 0.8038, 0.1549, 0.8029, 0.1563, 0.8238, 0.1332, 0.7811, 0.1353, 0.758, 0.1561, 0.7604, 0.1548, 0.7818, 0.1398, 0.7345, 0.1468, 0.7104, 0.1637, 0.7154, 0.159, 0.7383, 0.1569, 0.6858, 0.1707, 0.6609, 0.1804, 0.6661, 0.1706, 0.6914, 0.1783, 0.9405, 0.1643, 0.9171, 0.1773, 0.9112, 0.1876, 0.9353, 0.1533, 0.8941, 0.1449, 0.8713, 0.1634, 0.8663, 0.1693, 0.8883, 0.1389, 0.8488, 0.135, 0.8263, 0.1563, 0.8238, 0.1591, 0.8448, 0.1331, 0.8038, 0.1332, 0.7811, 0.1548, 0.7818, 0.1549, 0.8029, 0.1561, 0.7604, 0.159, 0.7383, 0.1773, 0.7407, 0.1757, 0.7618, 0.1637, 0.7154, 0.1706, 0.6914, 0.1842, 0.6951, 0.18, 0.7186, 0.2007, 0.9609, 0.1876, 0.9353, 0.1972, 0.9316, 0.206, 0.9586, 0.1804, 0.6661, 0.1937, 0.6396, 0.1991, 0.642, 0.1904, 0.6696, 0.1773, 0.9112, 0.1693, 0.8883, 0.1851, 0.8843, 0.1903, 0.9071, 0.1634, 0.8663, 0.1591, 0.8448, 0.1783, 0.8421, 0.1811, 0.8627, 0.1563, 0.8238, 0.1549, 0.8029, 0.1753, 0.8021, 0.1763, 0.822, 0.1548, 0.7818, 0.1561, 0.7604, 0.1757, 0.7618, 0.175, 0.7821, 0.159, 0.7383, 0.1637, 0.7154, 0.18, 0.7186, 0.1773, 0.7407, 0.1706, 0.6914, 0.1804, 0.6661, 0.1904, 0.6696, 0.1842, 0.6951, 0.1876, 0.9353, 0.1773, 0.9112, 0.1903, 0.9071, 0.1972, 0.9316, 0.1693, 0.8883, 0.1634, 0.8663, 0.1811, 0.8627, 0.1851, 0.8843, 0.1591, 0.8448, 0.1563, 0.8238, 0.1763, 0.822, 0.1783, 0.8421, 0.1549, 0.8029, 0.1548, 0.7818, 0.175, 0.7821, 0.1753, 0.8021, 0.1757, 0.7618, 0.1773, 0.7407, 0.1949, 0.7419, 0.1944, 0.7623, 0.18, 0.7186, 0.1842, 0.6951, 0.1977, 0.6971, 0.196, 0.7203, 0.206, 0.9586, 0.1972, 0.9316, 0.2071, 0.9295, 0.2116, 0.9572, 0.1904, 0.6696, 0.1991, 0.642, 0.2047, 0.6435, 0.2005, 0.6717, 0.1903, 0.9071, 0.1851, 0.8843, 0.2007, 0.8818, 0.2035, 0.9046, 0.1811, 0.8627, 0.1783, 0.8421, 0.1968, 0.8403, 0.1985, 0.8605, 0.1763, 0.822, 0.1753, 0.8021, 0.1948, 0.8014, 0.1956, 0.8207, 0.175, 0.7821, 0.1757, 0.7618, 0.1944, 0.7623, 0.1944, 0.7821, 0.1773, 0.7407, 0.18, 0.7186, 0.196, 0.7203, 0.1949, 0.7419, 0.1842, 0.6951, 0.1904, 0.6696, 0.2005, 0.6717, 0.1977, 0.6971, 0.1972, 0.9316, 0.1903, 0.9071, 0.2035, 0.9046, 0.2071, 0.9295, 0.1851, 0.8843, 0.1811, 0.8627, 0.1985, 0.8605, 0.2007, 0.8818, 0.1783, 0.8421, 0.1763, 0.822, 0.1956, 0.8207, 0.1968, 0.8403, 0.1753, 0.8021, 0.175, 0.7821, 0.1944, 0.7821, 0.1948, 0.8014, 0.1944, 0.7623, 0.1949, 0.7419, 0.2122, 0.7419, 0.2128, 0.7621, 0.196, 0.7203, 0.1977, 0.6971, 0.2111, 0.6976, 0.2116, 0.7206, 0.2116, 0.9572, 0.2071, 0.9295, 0.2171, 0.9287, 0.2173, 0.9567, 0.2005, 0.6717, 0.2047, 0.6435, 0.2104, 0.644, 0.2106, 0.6723, 0.2035, 0.9046, 0.2007, 0.8818, 0.2162, 0.8807, 0.2167, 0.9036, 0.1985, 0.8605, 0.1968, 0.8403, 0.2151, 0.8393, 0.2156, 0.8595, 0.1956, 0.8207, 0.1948, 0.8014, 0.214, 0.8008, 0.2145, 0.8199, 0.1944, 0.7821, 0.1944, 0.7623, 0.2128, 0.7621, 0.2134, 0.7816, 0.1949, 0.7419, 0.196, 0.7203, 0.2116, 0.7206, 0.2122, 0.7419, 0.1977, 0.6971, 0.2005, 0.6717, 0.2106, 0.6723, 0.2111, 0.6976, 0.2071, 0.9295, 0.2035, 0.9046, 0.2167, 0.9036, 0.2171, 0.9287, 0.2007, 0.8818, 0.1985, 0.8605, 0.2156, 0.8595, 0.2162, 0.8807, 0.1968, 0.8403, 0.1956, 0.8207, 0.2145, 0.8199, 0.2151, 0.8393, 0.1948, 0.8014, 0.1944, 0.7821, 0.2134, 0.7816, 0.214, 0.8008, 0.2128, 0.7621, 0.2122, 0.7419, 0.2295, 0.7409, 0.2311, 0.7612, 0.2116, 0.7206, 0.2111, 0.6976, 0.2244, 0.6966, 0.2272, 0.7195, 0.2173, 0.9567, 0.2171, 0.9287, 0.2272, 0.9293, 0.2229, 0.9572, 0.2106, 0.6723, 0.2104, 0.644, 0.2162, 0.6435, 0.2207, 0.6715, 0.2167, 0.9036, 0.2162, 0.8807, 0.2318, 0.881, 0.23, 0.9041, 0.2156, 0.8595, 0.2151, 0.8393, 0.2334, 0.8391, 0.2329, 0.8595, 0.2145, 0.8199, 0.214, 0.8008, 0.2331, 0.8001, 0.2335, 0.8195, 0.2134, 0.7816, 0.2128, 0.7621, 0.2311, 0.7612, 0.2323, 0.7808, 0.2122, 0.7419, 0.2116, 0.7206, 0.2272, 0.7195, 0.2295, 0.7409, 0.2111, 0.6976, 0.2106, 0.6723, 0.2207, 0.6715, 0.2244, 0.6966, 0.2171, 0.9287, 0.2167, 0.9036, 0.23, 0.9041, 0.2272, 0.9293, 0.2162, 0.8807, 0.2156, 0.8595, 0.2329, 0.8595, 0.2318, 0.881, 0.2151, 0.8393, 0.2145, 0.8199, 0.2335, 0.8195, 0.2334, 0.8391, 0.214, 0.8008, 0.2134, 0.7816, 0.2323, 0.7808, 0.2331, 0.8001, 0.2311, 0.7612, 0.2295, 0.7409, 0.2469, 0.7386, 0.2498, 0.7594, 0.2272, 0.7195, 0.2244, 0.6966, 0.2376, 0.694, 0.2429, 0.717, 0.2229, 0.9572, 0.2272, 0.9293, 0.2372, 0.9313, 0.2285, 0.9587, 0.2207, 0.6715, 0.2162, 0.6435, 0.2218, 0.6421, 0.2307, 0.6693, 0.23, 0.9041, 0.2318, 0.881, 0.2476, 0.8828, 0.2434, 0.9062, 0.2329, 0.8595, 0.2334, 0.8391, 0.2521, 0.8398, 0.2505, 0.8608, 0.2335, 0.8195, 0.2331, 0.8001, 0.2527, 0.7995, 0.2529, 0.8194, 0.2323, 0.7808, 0.2311, 0.7612, 0.2498, 0.7594, 0.2517, 0.7795, 0.2295, 0.7409, 0.2272, 0.7195, 0.2429, 0.717, 0.2469, 0.7386, 0.2244, 0.6966, 0.2207, 0.6715, 0.2307, 0.6693, 0.2376, 0.694, 0.2272, 0.9293, 0.23, 0.9041, 0.2434, 0.9062, 0.2372, 0.9313, 0.2318, 0.881, 0.2329, 0.8595, 0.2505, 0.8608, 0.2476, 0.8828, 0.2334, 0.8391, 0.2335, 0.8195, 0.2529, 0.8194, 0.2521, 0.8398, 0.2331, 0.8001, 0.2323, 0.7808, 0.2517, 0.7795, 0.2527, 0.7995, 0.2498, 0.7594, 0.2469, 0.7386, 0.2647, 0.7351, 0.269, 0.7566, 0.2429, 0.717, 0.2376, 0.694, 0.2508, 0.6899, 0.2588, 0.7129, 0.2285, 0.9587, 0.2372, 0.9313, 0.2471, 0.9349, 0.2338, 0.9611, 0.2307, 0.6693, 0.2218, 0.6421, 0.2271, 0.6398, 0.2404, 0.6656, 0.2434, 0.9062, 0.2476, 0.8828, 0.2639, 0.886, 0.2568, 0.9099, 0.2505, 0.8608, 0.2521, 0.8398, 0.2716, 0.8412, 0.2687, 0.8632, 0.2529, 0.8194, 0.2527, 0.7995, 0.2731, 0.7987, 0.2731, 0.8198, 0.2517, 0.7795, 0.2498, 0.7594, 0.269, 0.7566, 0.2718, 0.7778, 0.2469, 0.7386, 0.2429, 0.717, 0.2588, 0.7129, 0.2647, 0.7351, 0.2376, 0.694, 0.2307, 0.6693, 0.2404, 0.6656, 0.2508, 0.6899, 0.2372, 0.9313, 0.2434, 0.9062, 0.2568, 0.9099, 0.2471, 0.9349, 0.2476, 0.8828, 0.2505, 0.8608, 0.2687, 0.8632, 0.2639, 0.886, 0.2521, 0.8398, 0.2529, 0.8194, 0.2731, 0.8198, 0.2716, 0.8412, 0.2527, 0.7995, 0.2517, 0.7795, 0.2718, 0.7778, 0.2731, 0.7987, 0.269, 0.7566, 0.2647, 0.7351, 0.2833, 0.73, 0.2893, 0.7527, 0.2588, 0.7129, 0.2508, 0.6899, 0.2639, 0.6839, 0.2749, 0.7071, 0.2338, 0.9611, 0.2471, 0.9349, 0.2567, 0.94, 0.2388, 0.9645, 0.2404, 0.6656, 0.2271, 0.6398, 0.232, 0.6365, 0.2497, 0.6604, 0.2568, 0.9099, 0.2639, 0.886, 0.2806, 0.8911, 0.2704, 0.9154, 0.2687, 0.8632, 0.2716, 0.8412, 0.2923, 0.8437, 0.2879, 0.8673, 0.2731, 0.8198, 0.2731, 0.7987, 0.2949, 0.7979, 0.2947, 0.8207, 0.2718, 0.7778, 0.269, 0.7566, 0.2893, 0.7527, 0.2931, 0.7753, 0.2647, 0.7351, 0.2588, 0.7129, 0.2749, 0.7071, 0.2833, 0.73, 0.2508, 0.6899, 0.2404, 0.6656, 0.2497, 0.6604, 0.2639, 0.6839, 0.2471, 0.9349, 0.2568, 0.9099, 0.2704, 0.9154, 0.2567, 0.94, 0.2639, 0.886, 0.2687, 0.8632, 0.2879, 0.8673, 0.2806, 0.8911, 0.2716, 0.8412, 0.2731, 0.8198, 0.2947, 0.8207, 0.2923, 0.8437, 0.2731, 0.7987, 0.2718, 0.7778, 0.2931, 0.7753, 0.2949, 0.7979, 0.2893, 0.7527, 0.2833, 0.73, 0.3028, 0.723, 0.3111, 0.7473, 0.2749, 0.7071, 0.2639, 0.6839, 0.2768, 0.6759, 0.2915, 0.6991, 0.2388, 0.9645, 0.2567, 0.94, 0.2658, 0.9469, 0.2432, 0.9688, 0.2497, 0.6604, 0.232, 0.6365, 0.2364, 0.6323, 0.2585, 0.6535, 0.2704, 0.9154, 0.2806, 0.8911, 0.298, 0.8983, 0.284, 0.9232, 0.2879, 0.8673, 0.2923, 0.8437, 0.3149, 0.8477, 0.3082, 0.873, 0.2947, 0.8207, 0.2949, 0.7979, 0.3188, 0.797, 0.3184, 0.8222, 0.2931, 0.7753, 0.2893, 0.7527, 0.3111, 0.7473, 0.3164, 0.772, 0.2833, 0.73, 0.2749, 0.7071, 0.2915, 0.6991, 0.3028, 0.723, 0.2639, 0.6839, 0.2497, 0.6604, 0.2585, 0.6535, 0.2768, 0.6759, 0.2567, 0.94, 0.2704, 0.9154, 0.284, 0.9232, 0.2658, 0.9469, 0.2806, 0.8911, 0.2879, 0.8673, 0.3082, 0.873, 0.298, 0.8983, 0.2923, 0.8437, 0.2947, 0.8207, 0.3184, 0.8222, 0.3149, 0.8477, 0.2949, 0.7979, 0.2931, 0.7753, 0.3164, 0.772, 0.3188, 0.797, 0.3111, 0.7473, 0.3028, 0.723, 0.3237, 0.7134, 0.335, 0.7399, 0.2915, 0.6991, 0.2768, 0.6759, 0.2893, 0.6655, 0.3084, 0.6885, 0.2432, 0.9688, 0.2658, 0.9469, 0.2741, 0.9556, 0.2468, 0.9739, 0.2585, 0.6535, 0.2364, 0.6323, 0.24, 0.6273, 0.2664, 0.645, 0.284, 0.9232, 0.298, 0.8983, 0.3162, 0.9083, 0.2975, 0.9334, 0.3082, 0.873, 0.3149, 0.8477, 0.3396, 0.8531, 0.3305, 0.8814, 0.3184, 0.8222, 0.3188, 0.797, 0.3457, 0.7957, 0.3449, 0.8245, 0.3164, 0.772, 0.3111, 0.7473, 0.335, 0.7399, 0.3423, 0.7674, 0.3028, 0.723, 0.2915, 0.6991, 0.3084, 0.6885, 0.3237, 0.7134, 0.2768, 0.6759, 0.2585, 0.6535, 0.2664, 0.645, 0.2893, 0.6655, 0.2658, 0.9469, 0.284, 0.9232, 0.2975, 0.9334, 0.2741, 0.9556, 0.298, 0.8983, 0.3082, 0.873, 0.3305, 0.8814, 0.3162, 0.9083, 0.3149, 0.8477, 0.3184, 0.8222, 0.3449, 0.8245, 0.3396, 0.8531, 0.3188, 0.797, 0.3164, 0.772, 0.3423, 0.7674, 0.3457, 0.7957, 0.335, 0.7399, 0.3237, 0.7134, 0.346, 0.7004, 0.3616, 0.7295, 0.3084, 0.6885, 0.2893, 0.6655, 0.3011, 0.6524, 0.3256, 0.6745, 0.2468, 0.9739, 0.2741, 0.9556, 0.2813, 0.9663, 0.2495, 0.9799, 0.2664, 0.645, 0.24, 0.6273, 0.2428, 0.6215, 0.2732, 0.6346, 0.2975, 0.9334, 0.3162, 0.9083, 0.3351, 0.9218, 0.3105, 0.9467, 0.3305, 0.8814, 0.3396, 0.8531, 0.3682, 0.8614, 0.3546, 0.893, 0.3449, 0.8245, 0.3457, 0.7957, 0.3768, 0.7941, 0.3757, 0.8279, 0.3423, 0.7674, 0.335, 0.7399, 0.3616, 0.7295, 0.372, 0.761, 0.3237, 0.7134, 0.3084, 0.6885, 0.3256, 0.6745, 0.346, 0.7004, 0.2893, 0.6655, 0.2664, 0.645, 0.2732, 0.6346, 0.3011, 0.6524, 0.2741, 0.9556, 0.2975, 0.9334, 0.3105, 0.9467, 0.2813, 0.9663, 0.3162, 0.9083, 0.3305, 0.8814, 0.3546, 0.893, 0.3351, 0.9218, 0.3396, 0.8531, 0.3449, 0.8245, 0.3757, 0.8279, 0.3682, 0.8614, 0.3457, 0.7957, 0.3423, 0.7674, 0.372, 0.761, 0.3768, 0.7941, 0.3616, 0.7295, 0.346, 0.7004, 0.37, 0.6827, 0.3919, 0.715, 0.3256, 0.6745, 0.3011, 0.6524, 0.3115, 0.636, 0.3427, 0.6561, 0.2495, 0.9799, 0.2813, 0.9663, 0.2869, 0.9791, 0.2511, 0.9865, 0.2732, 0.6346, 0.2428, 0.6215, 0.2444, 0.6152, 0.2782, 0.6225, 0.3105, 0.9467, 0.3351, 0.9218, 0.3545, 0.9398, 0.3224, 0.9636, 0.3546, 0.893, 0.3682, 0.8614, 0.4019, 0.8737, 0.3808, 0.9094, 0.3757, 0.8279, 0.3768, 0.7941, 0.4142, 0.7916, 0.4127, 0.8329, 0.372, 0.761, 0.3616, 0.7295, 0.3919, 0.715, 0.407, 0.7518, 0.346, 0.7004, 0.3256, 0.6745, 0.3427, 0.6561, 0.37, 0.6827, 0.3011, 0.6524, 0.2732, 0.6346, 0.2782, 0.6225, 0.3115, 0.636, 0.2813, 0.9663, 0.3105, 0.9467, 0.3224, 0.9636, 0.2869, 0.9791, 0.3351, 0.9218, 0.3546, 0.893, 0.3808, 0.9094, 0.3545, 0.9398, 0.3682, 0.8614, 0.3757, 0.8279, 0.4127, 0.8329, 0.4019, 0.8737, 0.3768, 0.7941, 0.372, 0.761, 0.407, 0.7518, 0.4142, 0.7916, 0.9625, 0.8585, 0.9431, 0.8955, 0.9156, 0.8789, 0.9293, 0.8468, 0.9158, 0.9272, 0.8823, 0.9516, 0.8701, 0.934, 0.8957, 0.9085, 0.8087, 0.5973, 0.8427, 0.6049, 0.8375, 0.6171, 0.807, 0.6036, 0.8453, 0.9672, 0.808, 0.9742, 0.8065, 0.9673, 0.8397, 0.9539, 0.8763, 0.6188, 0.9081, 0.6398, 0.8902, 0.6583, 0.8655, 0.6354, 0.9358, 0.668, 0.9554, 0.7023, 0.925, 0.7153, 0.9102, 0.6853, 0.969, 0.7388, 0.9752, 0.7782, 0.9384, 0.7799, 0.9343, 0.747, 0.9732, 0.8187, 0.9625, 0.8585, 0.9293, 0.8468, 0.9368, 0.8135, 0.9431, 0.8955, 0.9158, 0.9272, 0.8957, 0.9085, 0.9156, 0.8789, 0.8823, 0.9516, 0.8453, 0.9672, 0.8397, 0.9539, 0.8701, 0.934, 0.8427, 0.6049, 0.8763, 0.6188, 0.8655, 0.6354, 0.8375, 0.6171, 0.9081, 0.6398, 0.9358, 0.668, 0.9102, 0.6853, 0.8902, 0.6583, 0.9554, 0.7023, 0.969, 0.7388, 0.9343, 0.747, 0.925, 0.7153, 0.9752, 0.7782, 0.9732, 0.8187, 0.9368, 0.8135, 0.9384, 0.7799, 0.9293, 0.8468, 0.9156, 0.8789, 0.891, 0.8671, 0.9008, 0.8386, 0.8957, 0.9085, 0.8701, 0.934, 0.8568, 0.9201, 0.8764, 0.8945, 0.807, 0.6036, 0.8375, 0.6171, 0.8306, 0.6275, 0.8042, 0.6094, 0.8397, 0.9539, 0.8065, 0.9673, 0.8038, 0.9611, 0.8324, 0.9427, 0.8655, 0.6354, 0.8902, 0.6583, 0.8723, 0.6722, 0.8534, 0.6485, 0.9102, 0.6853, 0.925, 0.7153, 0.898, 0.7248, 0.8871, 0.6978, 0.9343, 0.747, 0.9384, 0.7799, 0.9074, 0.781, 0.9046, 0.7526, 0.9368, 0.8135, 0.9293, 0.8468, 0.9008, 0.8386, 0.9062, 0.8098, 0.9156, 0.8789, 0.8957, 0.9085, 0.8764, 0.8945, 0.891, 0.8671, 0.8701, 0.934, 0.8397, 0.9539, 0.8324, 0.9427, 0.8568, 0.9201, 0.8375, 0.6171, 0.8655, 0.6354, 0.8534, 0.6485, 0.8306, 0.6275, 0.8902, 0.6583, 0.9102, 0.6853, 0.8871, 0.6978, 0.8723, 0.6722, 0.925, 0.7153, 0.9343, 0.747, 0.9046, 0.7526, 0.898, 0.7248, 0.9384, 0.7799, 0.9368, 0.8135, 0.9062, 0.8098, 0.9074, 0.781, 0.9008, 0.8386, 0.891, 0.8671, 0.8686, 0.8584, 0.8757, 0.8327, 0.8764, 0.8945, 0.8568, 0.9201, 0.8431, 0.9094, 0.8579, 0.8841, 0.8042, 0.6094, 0.8306, 0.6275, 0.8224, 0.636, 0.8005, 0.6144, 0.8324, 0.9427, 0.8038, 0.9611, 0.8002, 0.9557, 0.824, 0.9335, 0.8534, 0.6485, 0.8723, 0.6722, 0.8549, 0.6826, 0.8406, 0.6588, 0.8871, 0.6978, 0.898, 0.7248, 0.8738, 0.7316, 0.8659, 0.7069, 0.9046, 0.7526, 0.9074, 0.781, 0.8804, 0.7818, 0.8785, 0.7566, 0.9062, 0.8098, 0.9008, 0.8386, 0.8757, 0.8327, 0.8795, 0.8071, 0.891, 0.8671, 0.8764, 0.8945, 0.8579, 0.8841, 0.8686, 0.8584, 0.8568, 0.9201, 0.8324, 0.9427, 0.824, 0.9335, 0.8431, 0.9094, 0.8306, 0.6275, 0.8534, 0.6485, 0.8406, 0.6588, 0.8224, 0.636, 0.8723, 0.6722, 0.8871, 0.6978, 0.8659, 0.7069, 0.8549, 0.6826, 0.898, 0.7248, 0.9046, 0.7526, 0.8785, 0.7566, 0.8738, 0.7316, 0.9074, 0.781, 0.9062, 0.8098, 0.8795, 0.8071, 0.8804, 0.7818, 0.8757, 0.8327, 0.8686, 0.8584, 0.8479, 0.8522, 0.8529, 0.8285, 0.8579, 0.8841, 0.8431, 0.9094, 0.8293, 0.9012, 0.8402, 0.8765, 0.8005, 0.6144, 0.8224, 0.636, 0.8135, 0.6427, 0.796, 0.6185, 0.824, 0.9335, 0.8002, 0.9557, 0.7957, 0.9512, 0.8147, 0.9263, 0.8406, 0.6588, 0.8549, 0.6826, 0.8381, 0.6903, 0.8274, 0.6667, 0.8659, 0.7069, 0.8738, 0.7316, 0.8517, 0.7366, 0.846, 0.7136, 0.8785, 0.7566, 0.8804, 0.7818, 0.8564, 0.7823, 0.855, 0.7594, 0.8795, 0.8071, 0.8757, 0.8327, 0.8529, 0.8285, 0.8557, 0.8053, 0.8686, 0.8584, 0.8579, 0.8841, 0.8402, 0.8765, 0.8479, 0.8522, 0.8431, 0.9094, 0.824, 0.9335, 0.8147, 0.9263, 0.8293, 0.9012, 0.8224, 0.636, 0.8406, 0.6588, 0.8274, 0.6667, 0.8135, 0.6427, 0.8549, 0.6826, 0.8659, 0.7069, 0.846, 0.7136, 0.8381, 0.6903, 0.8738, 0.7316, 0.8785, 0.7566, 0.855, 0.7594, 0.8517, 0.7366, 0.8804, 0.7818, 0.8795, 0.8071, 0.8557, 0.8053, 0.8564, 0.7823, 0.8529, 0.8285, 0.8479, 0.8522, 0.8285, 0.8478, 0.832, 0.8256, 0.8402, 0.8765, 0.8293, 0.9012, 0.8155, 0.8952, 0.8231, 0.871, 0.796, 0.6185, 0.8135, 0.6427, 0.804, 0.6478, 0.7911, 0.6218, 0.8147, 0.9263, 0.7957, 0.9512, 0.7907, 0.9476, 0.8049, 0.9208, 0.8274, 0.6667, 0.8381, 0.6903, 0.8217, 0.6958, 0.8141, 0.6724, 0.846, 0.7136, 0.8517, 0.7366, 0.8311, 0.7401, 0.8272, 0.7183, 0.855, 0.7594, 0.8564, 0.7823, 0.8343, 0.7826, 0.8334, 0.7614, 0.8557, 0.8053, 0.8529, 0.8285, 0.832, 0.8256, 0.8339, 0.804, 0.8479, 0.8522, 0.8402, 0.8765, 0.8231, 0.871, 0.8285, 0.8478, 0.8293, 0.9012, 0.8147, 0.9263, 0.8049, 0.9208, 0.8155, 0.8952, 0.8135, 0.6427, 0.8274, 0.6667, 0.8141, 0.6724, 0.804, 0.6478, 0.8381, 0.6903, 0.846, 0.7136, 0.8272, 0.7183, 0.8217, 0.6958, 0.8517, 0.7366, 0.855, 0.7594, 0.8334, 0.7614, 0.8311, 0.7401, 0.8564, 0.7823, 0.8557, 0.8053, 0.8339, 0.804, 0.8343, 0.7826, 0.832, 0.8256, 0.8285, 0.8478, 0.8101, 0.8449, 0.8123, 0.8236, 0.8231, 0.871, 0.8155, 0.8952, 0.8017, 0.8911, 0.8067, 0.8673, 0.7911, 0.6218, 0.804, 0.6478, 0.7942, 0.6514, 0.7857, 0.6241, 0.8049, 0.9208, 0.7907, 0.9476, 0.7852, 0.9449, 0.7948, 0.9169, 0.8141, 0.6724, 0.8217, 0.6958, 0.8056, 0.6996, 0.8007, 0.6764, 0.8272, 0.7183, 0.8311, 0.7401, 0.8117, 0.7424, 0.8091, 0.7214, 0.8334, 0.7614, 0.8343, 0.7826, 0.8137, 0.7829, 0.8131, 0.7628, 0.8339, 0.804, 0.832, 0.8256, 0.8123, 0.8236, 0.8133, 0.8031, 0.8285, 0.8478, 0.8231, 0.871, 0.8067, 0.8673, 0.8101, 0.8449, 0.8155, 0.8952, 0.8049, 0.9208, 0.7948, 0.9169, 0.8017, 0.8911, 0.804, 0.6478, 0.8141, 0.6724, 0.8007, 0.6764, 0.7942, 0.6514, 0.8217, 0.6958, 0.8272, 0.7183, 0.8091, 0.7214, 0.8056, 0.6996, 0.8311, 0.7401, 0.8334, 0.7614, 0.8131, 0.7628, 0.8117, 0.7424, 0.8343, 0.7826, 0.8339, 0.804, 0.8133, 0.8031, 0.8137, 0.7829, 0.8123, 0.8236, 0.8101, 0.8449, 0.7922, 0.8433, 0.7933, 0.8225, 0.8067, 0.8673, 0.8017, 0.8911, 0.7881, 0.8887, 0.7905, 0.8651, 0.7857, 0.6241, 0.7942, 0.6514, 0.7842, 0.6535, 0.7801, 0.6254, 0.7948, 0.9169, 0.7852, 0.9449, 0.7795, 0.9433, 0.7846, 0.9145, 0.8007, 0.6764, 0.8056, 0.6996, 0.7898, 0.7017, 0.7874, 0.6787, 0.8091, 0.7214, 0.8117, 0.7424, 0.7929, 0.7437, 0.7916, 0.7233, 0.8131, 0.7628, 0.8137, 0.7829, 0.7939, 0.7831, 0.7936, 0.7635, 0.8133, 0.8031, 0.8123, 0.8236, 0.7933, 0.8225, 0.7937, 0.8026, 0.8101, 0.8449, 0.8067, 0.8673, 0.7905, 0.8651, 0.7922, 0.8433, 0.8017, 0.8911, 0.7948, 0.9169, 0.7846, 0.9145, 0.7881, 0.8887, 0.7942, 0.6514, 0.8007, 0.6764, 0.7874, 0.6787, 0.7842, 0.6535, 0.8056, 0.6996, 0.8091, 0.7214, 0.7916, 0.7233, 0.7898, 0.7017, 0.8117, 0.7424, 0.8131, 0.7628, 0.7936, 0.7635, 0.7929, 0.7437, 0.8137, 0.7829, 0.8133, 0.8031, 0.7937, 0.8026, 0.7939, 0.7831, 0.7933, 0.8225, 0.7922, 0.8433, 0.7747, 0.8427, 0.7747, 0.8222, 0.7905, 0.8651, 0.7881, 0.8887, 0.7745, 0.8878, 0.7746, 0.8644, 0.7801, 0.6254, 0.7842, 0.6535, 0.7741, 0.6541, 0.7743, 0.6258, 0.7846, 0.9145, 0.7795, 0.9433, 0.7736, 0.9426, 0.7742, 0.9136, 0.7874, 0.6787, 0.7898, 0.7017, 0.7741, 0.7025, 0.7741, 0.6794, 0.7916, 0.7233, 0.7929, 0.7437, 0.7744, 0.7443, 0.7742, 0.7239, 0.7936, 0.7635, 0.7939, 0.7831, 0.7745, 0.7832, 0.7745, 0.7639, 0.7937, 0.8026, 0.7933, 0.8225, 0.7747, 0.8222, 0.7745, 0.8025, 0.7922, 0.8433, 0.7905, 0.8651, 0.7746, 0.8644, 0.7747, 0.8427, 0.7881, 0.8887, 0.7846, 0.9145, 0.7742, 0.9136, 0.7745, 0.8878, 0.7842, 0.6535, 0.7874, 0.6787, 0.7741, 0.6794, 0.7741, 0.6541, 0.7898, 0.7017, 0.7916, 0.7233, 0.7742, 0.7239, 0.7741, 0.7025, 0.7929, 0.7437, 0.7936, 0.7635, 0.7745, 0.7639, 0.7744, 0.7443, 0.7939, 0.7831, 0.7937, 0.8026, 0.7745, 0.8025, 0.7745, 0.7832, 0.7747, 0.8222, 0.7747, 0.8427, 0.7571, 0.8432, 0.7561, 0.8227, 0.7746, 0.8644, 0.7745, 0.8878, 0.7609, 0.8884, 0.7587, 0.865, 0.7743, 0.6258, 0.7741, 0.6541, 0.7639, 0.6533, 0.7686, 0.6252, 0.7742, 0.9136, 0.7736, 0.9426, 0.7677, 0.9429, 0.7639, 0.9142, 0.7741, 0.6794, 0.7741, 0.7025, 0.7584, 0.7019, 0.7607, 0.6787, 0.7742, 0.7239, 0.7744, 0.7443, 0.7559, 0.744, 0.7568, 0.7235, 0.7745, 0.7639, 0.7745, 0.7832, 0.7552, 0.7833, 0.7553, 0.7638, 0.7745, 0.8025, 0.7747, 0.8222, 0.7561, 0.8227, 0.7553, 0.8028, 0.7747, 0.8427, 0.7746, 0.8644, 0.7587, 0.865, 0.7571, 0.8432, 0.7745, 0.8878, 0.7742, 0.9136, 0.7639, 0.9142, 0.7609, 0.8884, 0.7741, 0.6541, 0.7741, 0.6794, 0.7607, 0.6787, 0.7639, 0.6533, 0.7741, 0.7025, 0.7742, 0.7239, 0.7568, 0.7235, 0.7584, 0.7019, 0.7744, 0.7443, 0.7745, 0.7639, 0.7553, 0.7638, 0.7559, 0.744, 0.7745, 0.7832, 0.7745, 0.8025, 0.7553, 0.8028, 0.7552, 0.7833, 0.7561, 0.8227, 0.7571, 0.8432, 0.7394, 0.8449, 0.7372, 0.8239, 0.7587, 0.865, 0.7609, 0.8884, 0.7473, 0.8906, 0.7427, 0.867, 0.7686, 0.6252, 0.7639, 0.6533, 0.7539, 0.6511, 0.763, 0.6236, 0.7639, 0.9142, 0.7677, 0.9429, 0.762, 0.9442, 0.7536, 0.9161, 0.7607, 0.6787, 0.7584, 0.7019, 0.7425, 0.6998, 0.7473, 0.6764, 0.7568, 0.7235, 0.7559, 0.744, 0.7371, 0.7429, 0.7392, 0.7218, 0.7553, 0.7638, 0.7552, 0.7833, 0.7354, 0.7834, 0.7358, 0.7633, 0.7553, 0.8028, 0.7561, 0.8227, 0.7372, 0.8239, 0.7358, 0.8035, 0.7571, 0.8432, 0.7587, 0.865, 0.7427, 0.867, 0.7394, 0.8449, 0.7609, 0.8884, 0.7639, 0.9142, 0.7536, 0.9161, 0.7473, 0.8906, 0.7639, 0.6533, 0.7607, 0.6787, 0.7473, 0.6764, 0.7539, 0.6511, 0.7584, 0.7019, 0.7568, 0.7235, 0.7392, 0.7218, 0.7425, 0.6998, 0.7559, 0.744, 0.7553, 0.7638, 0.7358, 0.7633, 0.7371, 0.7429, 0.7552, 0.7833, 0.7553, 0.8028, 0.7358, 0.8035, 0.7354, 0.7834, 0.7372, 0.8239, 0.7394, 0.8449, 0.7212, 0.8479, 0.7177, 0.826, 0.7427, 0.867, 0.7473, 0.8906, 0.7337, 0.8944, 0.7264, 0.8706, 0.763, 0.6236, 0.7539, 0.6511, 0.744, 0.6474, 0.7576, 0.6211, 0.7536, 0.9161, 0.762, 0.9442, 0.7564, 0.9465, 0.7435, 0.9196, 0.7473, 0.6764, 0.7425, 0.6998, 0.7263, 0.6962, 0.7338, 0.6724, 0.7392, 0.7218, 0.7371, 0.7429, 0.7176, 0.7409, 0.721, 0.7189, 0.7358, 0.7633, 0.7354, 0.7834, 0.7148, 0.7834, 0.7155, 0.7623, 0.7358, 0.8035, 0.7372, 0.8239, 0.7177, 0.826, 0.7155, 0.8046, 0.7394, 0.8449, 0.7427, 0.867, 0.7264, 0.8706, 0.7212, 0.8479, 0.7473, 0.8906, 0.7536, 0.9161, 0.7435, 0.9196, 0.7337, 0.8944, 0.7539, 0.6511, 0.7473, 0.6764, 0.7338, 0.6724, 0.744, 0.6474, 0.7425, 0.6998, 0.7392, 0.7218, 0.721, 0.7189, 0.7263, 0.6962, 0.7371, 0.7429, 0.7358, 0.7633, 0.7155, 0.7623, 0.7176, 0.7409, 0.7354, 0.7834, 0.7358, 0.8035, 0.7155, 0.8046, 0.7148, 0.7834, 0.7177, 0.826, 0.7212, 0.8479, 0.7022, 0.8523, 0.6971, 0.8291, 0.7264, 0.8706, 0.7337, 0.8944, 0.7201, 0.9, 0.7098, 0.8759, 0.7576, 0.6211, 0.744, 0.6474, 0.7344, 0.6421, 0.7527, 0.6177, 0.7435, 0.9196, 0.7564, 0.9465, 0.7513, 0.9497, 0.7338, 0.9246, 0.7338, 0.6724, 0.7263, 0.6962, 0.7096, 0.6908, 0.7202, 0.6666, 0.721, 0.7189, 0.7176, 0.7409, 0.6969, 0.7378, 0.7019, 0.7145, 0.7155, 0.7623, 0.7148, 0.7834, 0.6929, 0.7835, 0.6939, 0.7608, 0.7155, 0.8046, 0.7177, 0.826, 0.6971, 0.8291, 0.6939, 0.8063, 0.7212, 0.8479, 0.7264, 0.8706, 0.7098, 0.8759, 0.7022, 0.8523, 0.7337, 0.8944, 0.7435, 0.9196, 0.7338, 0.9246, 0.7201, 0.9, 0.744, 0.6474, 0.7338, 0.6724, 0.7202, 0.6666, 0.7344, 0.6421, 0.7263, 0.6962, 0.721, 0.7189, 0.7019, 0.7145, 0.7096, 0.6908, 0.7176, 0.7409, 0.7155, 0.7623, 0.6939, 0.7608, 0.6969, 0.7378, 0.7148, 0.7834, 0.7155, 0.8046, 0.6939, 0.8063, 0.6929, 0.7835, 0.6971, 0.8291, 0.7022, 0.8523, 0.6821, 0.8585, 0.6749, 0.8336, 0.7098, 0.8759, 0.7201, 0.9, 0.7066, 0.9077, 0.6925, 0.8833, 0.7527, 0.6177, 0.7344, 0.6421, 0.7254, 0.6351, 0.7483, 0.6133, 0.7338, 0.9246, 0.7513, 0.9497, 0.7466, 0.9539, 0.7245, 0.9314, 0.7202, 0.6666, 0.7096, 0.6908, 0.6923, 0.6832, 0.7067, 0.6586, 0.7019, 0.7145, 0.6969, 0.7378, 0.6746, 0.7335, 0.6817, 0.7083, 0.6939, 0.7608, 0.6929, 0.7835, 0.6691, 0.7837, 0.6704, 0.7586, 0.6939, 0.8063, 0.6971, 0.8291, 0.6749, 0.8336, 0.6705, 0.8087, 0.7022, 0.8523, 0.7098, 0.8759, 0.6925, 0.8833, 0.6821, 0.8585, 0.7201, 0.9, 0.7338, 0.9246, 0.7245, 0.9314, 0.7066, 0.9077, 0.7344, 0.6421, 0.7202, 0.6666, 0.7067, 0.6586, 0.7254, 0.6351, 0.7096, 0.6908, 0.7019, 0.7145, 0.6817, 0.7083, 0.6923, 0.6832, 0.6969, 0.7378, 0.6939, 0.7608, 0.6704, 0.7586, 0.6746, 0.7335, 0.6929, 0.7835, 0.6939, 0.8063, 0.6705, 0.8087, 0.6691, 0.7837, 0.6749, 0.8336, 0.6821, 0.8585, 0.6605, 0.8671, 0.6506, 0.8399, 0.6925, 0.8833, 0.7066, 0.9077, 0.6933, 0.9178, 0.6747, 0.8933, 0.7483, 0.6133, 0.7254, 0.6351, 0.7171, 0.6262, 0.7447, 0.6081, 0.7245, 0.9314, 0.7466, 0.9539, 0.7427, 0.959, 0.716, 0.9399, 0.7067, 0.6586, 0.6923, 0.6832, 0.6743, 0.673, 0.6934, 0.6482, 0.6817, 0.7083, 0.6746, 0.7335, 0.65, 0.7273, 0.6599, 0.6997, 0.6704, 0.7586, 0.6691, 0.7837, 0.6424, 0.7839, 0.6441, 0.7555, 0.6705, 0.8087, 0.6749, 0.8336, 0.6506, 0.8399, 0.6444, 0.8121, 0.6821, 0.8585, 0.6925, 0.8833, 0.6747, 0.8933, 0.6605, 0.8671, 0.7066, 0.9077, 0.7245, 0.9314, 0.716, 0.9399, 0.6933, 0.9178, 0.7254, 0.6351, 0.7067, 0.6586, 0.6934, 0.6482, 0.7171, 0.6262, 0.6923, 0.6832, 0.6817, 0.7083, 0.6599, 0.6997, 0.6743, 0.673, 0.6746, 0.7335, 0.6704, 0.7586, 0.6441, 0.7555, 0.65, 0.7273, 0.6691, 0.7837, 0.6705, 0.8087, 0.6444, 0.8121, 0.6424, 0.7839, 0.6506, 0.8399, 0.6605, 0.8671, 0.6371, 0.879, 0.6231, 0.8488, 0.6747, 0.8933, 0.6933, 0.9178, 0.6805, 0.9308, 0.6564, 0.9067, 0.7447, 0.6081, 0.7171, 0.6262, 0.7099, 0.6154, 0.7421, 0.6021, 0.716, 0.9399, 0.7427, 0.959, 0.7397, 0.9648, 0.7087, 0.9503, 0.6934, 0.6482, 0.6743, 0.673, 0.6557, 0.6594, 0.6806, 0.6348, 0.6599, 0.6997, 0.65, 0.7273, 0.622, 0.7186, 0.6362, 0.6878, 0.6441, 0.7555, 0.6424, 0.7839, 0.6117, 0.7843, 0.614, 0.7513, 0.6444, 0.8121, 0.6506, 0.8399, 0.6231, 0.8488, 0.6148, 0.8169, 0.6605, 0.8671, 0.6747, 0.8933, 0.6564, 0.9067, 0.6371, 0.879, 0.6933, 0.9178, 0.716, 0.9399, 0.7087, 0.9503, 0.6805, 0.9308, 0.7171, 0.6262, 0.6934, 0.6482, 0.6806, 0.6348, 0.7099, 0.6154, 0.6743, 0.673, 0.6599, 0.6997, 0.6362, 0.6878, 0.6557, 0.6594, 0.65, 0.7273, 0.6441, 0.7555, 0.614, 0.7513, 0.622, 0.7186, 0.6424, 0.7839, 0.6444, 0.8121, 0.6148, 0.8169, 0.6117, 0.7843, 0.2169, 0.9882, 0.1836, 0.9853, 0.1852, 0.979, 0.1762, 0.614, 0.2108, 0.6122, 0.1778, 0.6207, 0.2169, 0.9882, 0.1852, 0.979, 0.1879, 0.9732, 0.1778, 0.6207, 0.2108, 0.6122, 0.1806, 0.6267, 0.2169, 0.9882, 0.1879, 0.9732, 0.1915, 0.9683, 0.1806, 0.6267, 0.2108, 0.6122, 0.1843, 0.6319, 0.2169, 0.9882, 0.1915, 0.9683, 0.1958, 0.9641, 0.1843, 0.6319, 0.2108, 0.6122, 0.1887, 0.6362, 0.2169, 0.9882, 0.1958, 0.9641, 0.2007, 0.9609, 0.1887, 0.6362, 0.2108, 0.6122, 0.1937, 0.6396, 0.2169, 0.9882, 0.2007, 0.9609, 0.206, 0.9586, 0.1937, 0.6396, 0.2108, 0.6122, 0.1991, 0.642, 0.2169, 0.9882, 0.206, 0.9586, 0.2116, 0.9572, 0.1991, 0.642, 0.2108, 0.6122, 0.2047, 0.6435, 0.2169, 0.9882, 0.2116, 0.9572, 0.2173, 0.9567, 0.2047, 0.6435, 0.2108, 0.6122, 0.2104, 0.644, 0.2169, 0.9882, 0.2173, 0.9567, 0.2229, 0.9572, 0.2104, 0.644, 0.2108, 0.6122, 0.2162, 0.6435, 0.2169, 0.9882, 0.2229, 0.9572, 0.2285, 0.9587, 0.2162, 0.6435, 0.2108, 0.6122, 0.2218, 0.6421, 0.2169, 0.9882, 0.2285, 0.9587, 0.2338, 0.9611, 0.2218, 0.6421, 0.2108, 0.6122, 0.2271, 0.6398, 0.2169, 0.9882, 0.2338, 0.9611, 0.2388, 0.9645, 0.2271, 0.6398, 0.2108, 0.6122, 0.232, 0.6365, 0.2169, 0.9882, 0.2388, 0.9645, 0.2432, 0.9688, 0.232, 0.6365, 0.2108, 0.6122, 0.2364, 0.6323, 0.2169, 0.9882, 0.2432, 0.9688, 0.2468, 0.9739, 0.2364, 0.6323, 0.2108, 0.6122, 0.24, 0.6273, 0.2169, 0.9882, 0.2468, 0.9739, 0.2495, 0.9799, 0.24, 0.6273, 0.2108, 0.6122, 0.2428, 0.6215, 0.2169, 0.9882, 0.2495, 0.9799, 0.2511, 0.9865, 0.2428, 0.6215, 0.2108, 0.6122, 0.2444, 0.6152, 0.775, 0.594, 0.8087, 0.5973, 0.807, 0.6036, 0.808, 0.9742, 0.7725, 0.9753, 0.8065, 0.9673, 0.775, 0.594, 0.807, 0.6036, 0.8042, 0.6094, 0.8065, 0.9673, 0.7725, 0.9753, 0.8038, 0.9611, 0.775, 0.594, 0.8042, 0.6094, 0.8005, 0.6144, 0.8038, 0.9611, 0.7725, 0.9753, 0.8002, 0.9557, 0.775, 0.594, 0.8005, 0.6144, 0.796, 0.6185, 0.8002, 0.9557, 0.7725, 0.9753, 0.7957, 0.9512, 0.775, 0.594, 0.796, 0.6185, 0.7911, 0.6218, 0.7957, 0.9512, 0.7725, 0.9753, 0.7907, 0.9476, 0.775, 0.594, 0.7911, 0.6218, 0.7857, 0.6241, 0.7907, 0.9476, 0.7725, 0.9753, 0.7852, 0.9449, 0.775, 0.594, 0.7857, 0.6241, 0.7801, 0.6254, 0.7852, 0.9449, 0.7725, 0.9753, 0.7795, 0.9433, 0.775, 0.594, 0.7801, 0.6254, 0.7743, 0.6258, 0.7795, 0.9433, 0.7725, 0.9753, 0.7736, 0.9426, 0.775, 0.594, 0.7743, 0.6258, 0.7686, 0.6252, 0.7736, 0.9426, 0.7725, 0.9753, 0.7677, 0.9429, 0.775, 0.594, 0.7686, 0.6252, 0.763, 0.6236, 0.7677, 0.9429, 0.7725, 0.9753, 0.762, 0.9442, 0.775, 0.594, 0.763, 0.6236, 0.7576, 0.6211, 0.762, 0.9442, 0.7725, 0.9753, 0.7564, 0.9465, 0.775, 0.594, 0.7576, 0.6211, 0.7527, 0.6177, 0.7564, 0.9465, 0.7725, 0.9753, 0.7513, 0.9497, 0.775, 0.594, 0.7527, 0.6177, 0.7483, 0.6133, 0.7513, 0.9497, 0.7725, 0.9753, 0.7466, 0.9539, 0.775, 0.594, 0.7483, 0.6133, 0.7447, 0.6081, 0.7466, 0.9539, 0.7725, 0.9753, 0.7427, 0.959, 0.775, 0.594, 0.7447, 0.6081, 0.7421, 0.6021, 0.7427, 0.959, 0.7725, 0.9753, 0.7397, 0.9648, 0.6231, 0.8488, 0.6371, 0.879, 0.6115, 0.8952, 0.5922, 0.8607, 0.6564, 0.9067, 0.6805, 0.9308, 0.6688, 0.9472, 0.6376, 0.9245, 0.7421, 0.6021, 0.7099, 0.6154, 0.7045, 0.6025, 0.7405, 0.5954, 0.7087, 0.9503, 0.7397, 0.9648, 0.7379, 0.9714, 0.7029, 0.9627, 0.6806, 0.6348, 0.6557, 0.6594, 0.6364, 0.6411, 0.6688, 0.6177, 0.6362, 0.6878, 0.622, 0.7186, 0.5899, 0.7066, 0.6098, 0.6713, 0.614, 0.7513, 0.6117, 0.7843, 0.5757, 0.7851, 0.5785, 0.7454, 0.6148, 0.8169, 0.6231, 0.8488, 0.5922, 0.8607, 0.5809, 0.8235, 0.6371, 0.879, 0.6564, 0.9067, 0.6376, 0.9245, 0.6115, 0.8952, 0.775, 0.594, 0.7421, 0.6021, 0.7405, 0.5954, 0.6805, 0.9308, 0.7087, 0.9503, 0.7029, 0.9627, 0.6688, 0.9472, 0.7099, 0.6154, 0.6806, 0.6348, 0.6688, 0.6177, 0.7045, 0.6025, 0.7397, 0.9648, 0.7725, 0.9753, 0.7379, 0.9714, 0.6557, 0.6594, 0.6362, 0.6878, 0.6098, 0.6713, 0.6364, 0.6411, 0.622, 0.7186, 0.614, 0.7513, 0.5785, 0.7454, 0.5899, 0.7066, 0.6117, 0.7843, 0.6148, 0.8169, 0.5809, 0.8235, 0.5757, 0.7851, 0.4577, 0.3027, 0.4663, 0.2826, 0.4778, 0.305, 0.8676, 0.0001024, 0.8975, 0.02278, 0.8687, 0.03115, 0.8144, 0.001729, 0.8138, 0.03106, 0.7857, 0.02283, 0.4662, 0.3631, 0.4575, 0.3416, 0.4781, 0.3387, 0.1725, 0.1719, 0.1755, 0.1961, 0.154, 0.187, 0.9828, 0.4744, 0.9716, 0.448, 0.9999, 0.4529, 0.6876, 0.4744, 0.6698, 0.4512, 0.6993, 0.4461, 0.1579, 0.4006, 0.1533, 0.4235, 0.1346, 0.4086, 0.4663, 0.2826, 0.658, 0.213, 0.6696, 0.2758, 0.4778, 0.305, 0.4778, 0.305, 0.4781, 0.3387, 0.4575, 0.3416, 0.4577, 0.3027, 0.4577, 0.3027, 0.1755, 0.1961, 0.1725, 0.1719, 0.4663, 0.2826, 0.8687, 0.03115, 0.8138, 0.03106, 0.8144, 0.001729, 0.8676, 0.0001024, 0.8975, 0.02278, 0.9999, 0.4529, 0.9716, 0.448, 0.8687, 0.03115, 0.6434, 0.4282, 0.4662, 0.3631, 0.4781, 0.3387, 0.6602, 0.3725, 0.8138, 0.03106, 0.6993, 0.4461, 0.6698, 0.4512, 0.7857, 0.02283, 0.4662, 0.3631, 0.1533, 0.4235, 0.1579, 0.4006, 0.4575, 0.3416, 0.154, 0.187, 0.007485, 0.03235, 0.03923, 0.0001024, 0.1725, 0.1719, 0.1755, 0.1961, 0.1579, 0.4006, 0.1346, 0.4086, 0.154, 0.187, 0.9828, 0.4744, 0.6876, 0.4744, 0.6993, 0.4461, 0.9716, 0.448, 0.007485, 0.5597, 0.1346, 0.4086, 0.1533, 0.4235, 0.03629, 0.5899, 0.4778, 0.305, 0.6696, 0.2758, 0.6602, 0.3725, 0.4781, 0.3387])
me_cube.materials.append(mat_material)
me_cube.use_remesh_preserve_volume = False
me_cube.use_remesh_preserve_attributes = False
me_cube.use_mirror_vertex_groups = False
me_cube.update()

# ---- objects
ob_cube = bpy.data.objects.new('Cube', me_cube)

# ---- transforms, parenting, visibility, modifiers, constraints
ob_cube.location = (0.0, 0.0, 0.0)
ob_cube.lock_rotations_4d = False
ob_cube.empty_display_type = 'ARROWS'
ob_cube.lineart.crease_threshold = 0.0

# ---- collection membership
col_collection_1.objects.link(ob_cube)

# ---- scene / render settings (as saved in the file)
scene.frame_start = 1; scene.frame_end = 250; scene.frame_set(1)
scene.render.engine = 'BLENDER_EEVEE_NEXT'
scene.render.resolution_percentage = 50
scene.render.dither_intensity = 0.0
scene.cycles.use_denoising = False
scene.cycles.samples = 10
scene.cycles.sampling_pattern = 'TABULATED_SOBOL'
scene.cycles.light_sampling_threshold = 0.0
scene.cycles.use_adaptive_sampling = False
scene.cycles.use_light_tree = False
scene.cycles.blur_glossy = 0.0
scene.cycles.volume_bounces = 1
scene.cycles.pixel_filter_type = 'GAUSSIAN'
scene.cycles.sample_clamp_indirect = 0.0
scene.view_settings.view_transform = 'Standard'
bpy.context.view_layer.update()

# ---- added for rendering (the .blend has no active camera and no usable light): camera, sun
cam_auto = bpy.data.cameras.new('AutoCamera')
cam_auto.lens = 50.0
cam_auto.sensor_width = 36.0
cam_auto.clip_end = 1000.0
ob_auto_camera = bpy.data.objects.new('AutoCamera', cam_auto)
scene.collection.objects.link(ob_auto_camera)
ob_auto_camera.location = (4.01465, -4.81758, 5.33672)
ob_auto_camera.rotation_euler = (1.09748, -7.21219e-08, 0.694738)
scene.camera = ob_auto_camera
light_auto_sun = bpy.data.lights.new('AutoSun', 'SUN')
light_auto_sun.energy = 3.0
light_auto_sun.angle = 0.0523599
ob_auto_sun = bpy.data.objects.new('AutoSun', light_auto_sun)
scene.collection.objects.link(ob_auto_sun)
ob_auto_sun.rotation_euler = (0.872665, 0.174533, 0.523599)
bpy.context.view_layer.update()
